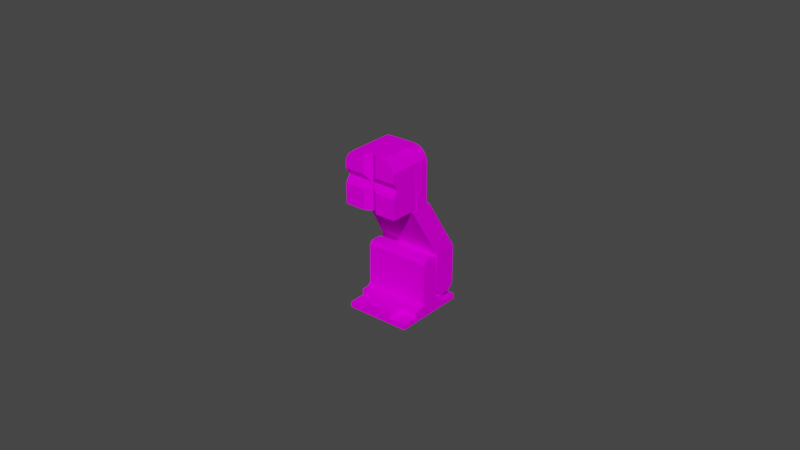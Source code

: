 # Source: finger.blend  (saved by Blender 3.3.6; exported with 4.5.12 LTS)
import bpy
from mathutils import Matrix  # noqa: F401  (used for matrix-valued properties, if any)

bpy.ops.wm.read_factory_settings(use_empty=True)
scene = bpy.context.scene
scene.name = 'Scene'

# ---- collections
col_collection = bpy.data.collections.new('Collection'); scene.collection.children.link(col_collection)

# ---- images (referenced by path relative to the original .blend; pixels are not part of the script)
import os
ASSET_DIR = os.environ.get("B2B_ASSET_DIR", "")  # directory of the original .blend (textures are referenced by path, not embedded)
HERE = os.path.dirname(os.path.abspath(__file__))  # packed textures are extracted next to this script under _unpacked/

def load_image(name, relpath, width, height, colorspace="sRGB"):
    """Load a texture the original file referenced (path relative to the .blend, or extracted next to this script)."""
    p = next((c for c in (os.path.join(HERE, relpath), os.path.join(ASSET_DIR, relpath)) if relpath and os.path.exists(c)), "")
    if p:
        img = bpy.data.images.load(p, check_existing=True)
        img.name = name
    else:  # same state as the original file: an image datablock whose file is absent (Cycles renders it pink)
        img = bpy.data.images.new(name, width, height)
        img.source = "FILE"
        img.filepath = "//" + (relpath or name)
    img.colorspace_settings.name = colorspace
    return img
img_finger = load_image('finger', 'finger.png', 1024, 1024, 'sRGB')

# ---- materials (node trees are filled in below, after node groups)
mat_part__feature_007 = bpy.data.materials.new('Part__Feature_007')
mat_part__feature_007.diffuse_color = (0.251, 0.251, 0.251, 1.0)
mat_part__feature001_006 = bpy.data.materials.new('Part__Feature001_006')
mat_part__feature001_006.diffuse_color = (0.902, 0.9216, 0.9294, 1.0)

# ---- material node trees
mat_part__feature_007.use_nodes = True; mat_part__feature_007.node_tree.nodes.clear()
_N = mat_part__feature_007.node_tree.nodes; _L = mat_part__feature_007.node_tree.links
n0 = _N.new('ShaderNodeBsdfPrincipled'); n0.name = 'Principled BSDF'; n0.location = (0, 300)
n0.distribution = 'GGX'
n0.subsurface_method = 'RANDOM_WALK_SKIN'
n0.inputs[3].default_value = 1.0
n0.inputs[27].default_value = (0.0, 0.0, 0.0, 1.0)
n0.inputs[28].default_value = 1.0
n1 = _N.new('ShaderNodeOutputMaterial'); n1.name = 'Material Output'; n1.location = (300, 300)
n2 = _N.new('ShaderNodeRGB'); n2.name = 'RGB'; n2.location = (-300, 300)
n2.label = 'Ambient'
n2.outputs[0].default_value = (0.0, 0.0, 0.0, 1.0)
n3 = _N.new('ShaderNodeRGB'); n3.name = 'RGB.001'; n3.location = (-300, 0)
n3.label = 'Specular'
n3.outputs[0].default_value = (0.5, 0.5, 0.5, 1.0)
n4 = _N.new('ShaderNodeTexImage'); n4.name = 'Image Texture'; n4.location = (-268, 226)
n4.image = img_finger
_L.new(n0.outputs[0], n1.inputs[0])
_L.new(n4.outputs[0], n0.inputs[0])
n1.is_active_output = True
mat_part__feature001_006.use_nodes = True; mat_part__feature001_006.node_tree.nodes.clear()
_N = mat_part__feature001_006.node_tree.nodes; _L = mat_part__feature001_006.node_tree.links
n0 = _N.new('ShaderNodeBsdfPrincipled'); n0.name = 'Principled BSDF'; n0.location = (0, 300)
n0.distribution = 'GGX'
n0.subsurface_method = 'RANDOM_WALK_SKIN'
n0.inputs[3].default_value = 1.0
n0.inputs[27].default_value = (0.0, 0.0, 0.0, 1.0)
n0.inputs[28].default_value = 1.0
n1 = _N.new('ShaderNodeOutputMaterial'); n1.name = 'Material Output'; n1.location = (300, 300)
n2 = _N.new('ShaderNodeRGB'); n2.name = 'RGB'; n2.location = (-300, 300)
n2.label = 'Ambient'
n2.outputs[0].default_value = (0.0, 0.0, 0.0, 1.0)
n3 = _N.new('ShaderNodeRGB'); n3.name = 'RGB.001'; n3.location = (-300, 0)
n3.label = 'Specular'
n3.outputs[0].default_value = (0.5, 0.5, 0.5, 1.0)
n4 = _N.new('ShaderNodeTexImage'); n4.name = 'Image Texture'; n4.location = (-268, 226)
n4.image = img_finger
_L.new(n0.outputs[0], n1.inputs[0])
_L.new(n4.outputs[0], n0.inputs[0])
n1.is_active_output = True

# ---- world
world_world = bpy.data.worlds.new('World'); scene.world = world_world
world_world.use_nodes = True; world_world.node_tree.nodes.clear()
_N = world_world.node_tree.nodes; _L = world_world.node_tree.links
n0 = _N.new('ShaderNodeOutputWorld'); n0.name = 'World Output'; n0.location = (300, 300)
n1 = _N.new('ShaderNodeBackground'); n1.name = 'Background'; n1.location = (10, 300)
n1.inputs[0].default_value = (0.05088, 0.05088, 0.05088, 1.0)
_L.new(n1.outputs[0], n0.inputs[0])
n0.is_active_output = True
world_world.color = (0.05088, 0.05088, 0.05088)
world_world.use_sun_shadow = False
world_world.sun_shadow_jitter_overblur = 0.0

# ---- meshes
me_part__feature_007 = bpy.data.meshes.new('Part__Feature.007')
me_part__feature_007.from_pydata([(0.002999, 0.0109, 0.04464), (0.0003597, 0.0109, 0.04797), (0.002339, 0.01089, 0.04696), (0.002346, 0.01089, 0.04318), (0.001026, 0.01089, 0.04215), (0.002, 0.0109, 0.04409), (0.0008269, 0.01089, 0.04702), (0.002051, 0.01087, 0.04582), (0.0009848, 0.01089, 0.04307), (-0.001819, 0.009438, 0.04388), (-1.121e-05, 0.00943, 0.04712), (-0.0006977, 0.009432, 0.04302), (-0.001465, 0.009429, 0.04655), (-0.002086, 0.009431, 0.04527), (-0.0001557, 0.009388, 0.04323), (0.001298, 0.009391, 0.04379), (0.0001565, 0.009388, 0.04677), (0.001741, 0.009389, 0.04559), (-0.002887, 0.009435, 0.04399), (-0.001785, 0.009434, 0.0425), (0.000521, 0.009434, 0.04803), (-0.001792, 0.009434, 0.04755), (1.484e-05, 0.009438, 0.04194), (-0.002975, 0.009437, 0.0457), (-0.008931, 0.009314, 0.03609), (0.008931, 0.009314, 0.03609), (-0.0008605, 0.001913, 0.04356), (-0.00174, 0.009389, 0.04441), (-0.001526, 0.001913, 0.04592), (-0.001297, 0.009391, 0.04621), (-0.0009702, 0.01089, 0.04217), (0.004843, -1.706e-05, 0.05372), (0.008757, -2.978e-05, 0.04727), (0.008759, -2.876e-05, 0.04273), (-0.002268, -3.648e-05, 0.05375), (-0.008709, -1.031e-05, 0.04994), (-0.008758, -2.898e-05, 0.04727), (-0.002274, -3.684e-05, 0.03625), (-0.002244, -7.469e-05, 0.04276), (-0.008759, -3.045e-05, 0.04272), (0.002263, -8.376e-05, 0.04726), (0.002269, -3.648e-05, 0.05375), (3.652e-07, 0.001559, 0.0538), (3.652e-07, 0.001489, 0.045), (3.656e-07, 0.001561, 0.0362), (0.00227, -3.438e-05, 0.03625), (0.002248, -7.642e-05, 0.04275), (-0.002262, -8.376e-05, 0.04726), (-0.005692, 1.103e-05, 0.0536), (0.006869, 0.009352, 0.0531), (-0.007861, 0.009355, 0.05219), (0.003445, 0.009387, 0.04706), (0.008786, 0.009348, 0.05057), (0.003924, 0.00939, 0.04573), (-0.0007305, 0.009392, 0.04108), (0.003038, 0.009434, 0.04465), (0.000734, 0.00939, 0.04108), (0.002057, 0.009387, 0.04155), (0.00473, 0.009351, 0.0539), (-0.000733, 0.00939, 0.04892), (-0.002056, 0.009387, 0.04844), (0.007075, -1.888e-05, 0.05277), (0.008675, -7e-06, 0.05032), (0.007493, 0.009395, 0.04425), (0.007331, 0.001442, 0.04408), (0.004115, 0.001434, 0.04404), (0.0009136, 0.00144, 0.04092), (0.002675, 0.001428, 0.04171), (-0.0009161, 0.001442, 0.03767), (-0.004073, 0.001442, 0.04409), (-0.003945, 0.0094, 0.04425), (-0.002707, 0.009384, 0.04194), (-0.003045, 0.00142, 0.04196), (-0.007492, 0.009394, 0.0375), (-0.0009095, 0.001442, 0.04093), (-0.004972, 0.009393, 0.05244), (-0.007141, 0.001431, 0.05044), (-0.007258, 0.009388, 0.05069), (-0.007492, 0.009395, 0.04575), (-0.004115, 0.001433, 0.04596), (-0.0009131, 0.00144, 0.04908), (-0.002675, 0.001427, 0.04829), (-0.0009163, 0.001443, 0.05233), (-0.00509, 0.001432, 0.05223), (0.007365, 0.009394, 0.05033), (0.004925, 0.001437, 0.05226), (0.005344, 0.009386, 0.05236), (0.0009156, 0.001444, 0.05233), (0.0007498, 0.009395, 0.05249), (0.0009594, 0.001433, 0.04912), (0.004076, 0.00144, 0.04591), (0.003287, 0.001427, 0.04768), (0.00731, 0.001436, 0.04958), (0.006608, 0.001413, 0.05117), (-0.001967, 0.01089, 0.04408), (-0.002455, 0.0109, 0.04327), (-0.0007235, 0.01089, 0.04288), (0.002155, 0.009418, 0.04456), (0.0007216, 0.009434, 0.04299), (0.001448, 0.009429, 0.04657), (0.0008612, 0.001913, 0.04643), (0.001526, 0.001912, 0.04408), (-0.007818, -3.973e-05, 0.05192), (-0.008772, 2.754e-05, 0.03626), (-0.008893, 0.009342, 0.0499), (0.008763, 1.084e-05, 0.03627), (-0.00534, 0.009355, 0.05382), (-0.007332, 0.001443, 0.04408), (-0.007497, 0.009395, 0.04425), (-0.007333, 0.001443, 0.03767), (-0.0007558, 0.009394, 0.0375), (0.002546, 0.009437, 0.0468), (0.002078, 0.009434, 0.04268), (0.007333, 0.001442, 0.03767), (0.007498, 0.009394, 0.03751), (0.0009164, 0.001442, 0.03767), (0.003923, 0.00939, 0.04427), (0.0007541, 0.009395, 0.0375), (0.003376, 0.009391, 0.04281), (-0.007332, 0.001444, 0.04592), (-0.003923, 0.00939, 0.04573), (-0.0007536, 0.009395, 0.0525), (-0.003375, 0.009391, 0.04719), (0.007332, 0.001443, 0.04592), (0.000734, 0.00939, 0.04892), (0.007497, 0.009395, 0.04575), (0.002186, 0.009391, 0.04838), (-0.002153, 0.01089, 0.04542), (-0.00107, 0.01088, 0.04698), (-0.003009, 0.01089, 0.04528), (-0.001871, 0.01091, 0.04741), (-0.008804, 0.001559, 0.045), (0.008809, 0.001565, 0.045), (-0.0009001, 0.009423, 0.04837), (-0.003461, 0.009426, 0.04546), (0.003367, 0.00942, 0.0458), (0.002354, 0.00942, 0.04754), (0.00121, 0.009422, 0.0482), (-0.002569, 0.009414, 0.0473), (-0.01041, 0.01839, 0.003964), (0.0103, 0.01968, 0.004), (-0.01031, 0.0197, 0.004), (-0.01033, 0.01741, 0.006312), (0.01034, 0.01741, 0.006348), (-0.01035, 0.002563, 0.0018), (-0.01046, 0.008072, 0.001741), (-0.01037, 0.002524, 0.0001333), (-0.01034, 0.008029, 0.003838), (-0.0105, 0.01067, 0.003808), (-0.01037, 0.01158, 0.01777), (-0.01038, 0.01279, 0.01885), (-0.0104, 0.01741, 0.00477), (-0.01033, 0.01621, 0.01883), (-0.0105, 0.01704, 0.01771), (-0.01046, 0.02075, 0.001741), (-0.01026, 0.0208, 0.00392), (-0.01039, 0.0263, 0.0001636), (-0.01035, 0.02626, 0.0018), (-0.005033, 0.005965, 0.003875), (0.006784, 0.00787, 0.003922), (0.01034, 0.008029, 0.003838), (-0.006688, 0.007826, 0.003913), (-0.004875, 0.002588, 0.003875), (0.004875, 0.002538, 0.003825), (0.004882, 0.006314, 0.003998), (0.01035, 0.002563, 0.0018), (0.004862, 0.002482, 0.001761), (0.01038, 0.002535, 0.0001525), (-0.004861, 0.002482, 0.001761), (0.01039, 0.02628, 0.0001333), (0.004901, 0.02635, 0.001761), (0.01035, 0.02626, 0.0018), (-0.004838, 0.0263, 0.003838), (0.004839, 0.02625, 0.003885), (-0.004913, 0.02632, 0.001779), (-0.00474, 0.02309, 0.003992), (0.004737, 0.02311, 0.00399), (0.0104, 0.01141, 0.004752), (-0.0104, 0.01144, 0.004799), (0.01038, 0.01261, 0.0188), (0.01027, 0.02076, 0.003932), (0.01046, 0.0208, 0.001745), (0.01047, 0.008072, 0.001741), (0.0105, 0.01065, 0.003799), (0.01041, 0.01162, 0.01772), (0.0105, 0.01723, 0.00473), (0.01033, 0.01606, 0.01887), (0.0104, 0.01821, 0.003998), (0.0105, 0.01704, 0.01771), (0.007073, 0.02101, 0.0019), (0.005207, 0.02254, 0.0019), (0.005031, 0.02335, 0.003701), (0.005556, 0.02213, 0.0037), (0.006974, 0.02102, 0.003699), (0.005151, 0.006139, 0.0019), (0.006993, 0.007813, 0.0019), (0.005121, 0.005962, 0.003694), (-0.005206, 0.02254, 0.0019), (-0.007105, 0.02099, 0.0019), (-0.006963, 0.02103, 0.003689), (-0.005556, 0.02213, 0.0037), (-0.005031, 0.02334, 0.003703), (-0.005051, 0.005645, 0.0019), (-0.005778, 0.006963, 0.0019), (-0.007155, 0.007844, 0.0019), (0.01021, 0.01028, 0.004018), (-0.01021, 0.01026, 0.004015), (0.01021, 0.01744, 0.00511), (0.0102, 0.01733, 0.01777), (-0.01019, 0.01735, 0.01768), (-0.006566, 0.02082, 0.003997), (0.006603, 0.0208, 0.003997), (-0.01029, 0.02317, 0.004009), (-0.01039, 0.02522, 0.01919), (0.0104, 0.02525, 0.01904), (-0.008802, 0.01565, 0.03593), (0.008804, 0.01567, 0.03591), (-0.008749, 0.01441, 0.036), (0.008747, 0.01441, 0.036), (-0.00533, 0.0143, 0.05381), (-0.007802, 0.01424, 0.05229), (0.006547, 0.01429, 0.05325), (0.0048, 0.01433, 0.05383), (0.008538, 0.01441, 0.05053), (-0.008657, 0.01441, 0.04983), (-0.007084, 0.009504, 0.05282), (-0.008779, 0.009461, 0.05012), (-0.005468, 0.009491, 0.05375), (-0.008745, 0.009414, 0.036), (-0.003062, 0.009426, 0.04349), (0.005491, 0.009412, 0.05356), (0.007738, 0.009533, 0.05225), (0.008802, 0.009508, 0.0502), (0.008749, 0.009414, 0.036), (-0.009015, 0.008044, 0.03574), (0.00901, 0.008125, 0.03584), (-0.01019, 0.0174, 0.01925), (0.008962, 0.008021, 0.03558), (0.01019, 0.01739, 0.01925), (-0.01036, 0.0253, 0.006144), (0.01038, 0.02526, 0.006119), (0.01029, 0.02317, 0.004009), (-0.01048, 0.01768, 0.01932), (-0.009055, 0.01547, 0.03571), (-0.009049, 0.009712, 0.03573), (-0.009055, 0.0141, 0.03573), (0.008973, 0.01411, 0.04968), (0.00905, 0.009716, 0.03574), (0.009056, 0.01547, 0.03571), (0.009056, 0.01411, 0.03573), (0.01048, 0.01768, 0.01932), (-0.008395, 0.009713, 0.05146), (-0.008945, 0.01411, 0.04996), (0.008197, 0.01411, 0.05185), (0.005532, 0.009717, 0.05386), (-0.001954, 0.009418, 0.04216), (0.003168, 0.009425, 0.04377), (-2.003e-06, 0.01281, 0.04499), (0.0001445, 0.009433, 0.04151), (0.001943, 0.009422, 0.04219), (-0.009823, 0.0175, 0.01111), (-0.00897, 0.01754, 0.009498), (-0.008382, 0.02041, 0.008978), (-0.006987, 0.02041, 0.01564), (-0.007581, 0.01771, 0.01546), (-0.007903, 0.01771, 0.008742), (-0.008937, 0.02041, 0.01449), (-0.006166, 0.01772, 0.008207), (-0.006, 0.02041, 0.008208), (-0.00901, 0.01771, 0.01427), (-0.009712, 0.01772, 0.01274), (-0.009829, 0.02041, 0.01161), (-0.008164, 0.01741, 0.01549), (-0.00216, 0.01771, 0.01179), (-0.001917, 0.01742, 0.01288), (-0.009805, 0.01741, 0.01358), (-0.002761, 0.01771, 0.01394), (-0.003453, 0.01741, 0.0152), (-0.003756, 0.01771, 0.01503), (-0.005419, 0.01772, 0.01575), (-0.005659, 0.01741, 0.01611), (-0.002534, 0.01741, 0.009761), (-0.007442, 0.01741, 0.008156), (-0.0048, 0.01741, 0.008044), (-0.004241, 0.01771, 0.008647), (-0.002989, 0.01771, 0.009726), (-0.003062, 0.02041, 0.01449), (-0.003617, 0.02041, 0.008978), (-0.005245, 0.02041, 0.01572), (-0.002171, 0.02041, 0.01161), (0.002472, 0.01754, 0.01027), (0.003618, 0.02041, 0.008978), (0.005013, 0.02041, 0.01564), (0.004419, 0.01771, 0.01546), (0.004097, 0.01771, 0.008742), (0.003063, 0.02041, 0.01449), (0.005834, 0.01772, 0.008207), (0.006, 0.02041, 0.008208), (0.00299, 0.01771, 0.01427), (0.002158, 0.0176, 0.01248), (0.002171, 0.02041, 0.01161), (0.002779, 0.01741, 0.01464), (0.00984, 0.01771, 0.01179), (0.009967, 0.01741, 0.01086), (0.009844, 0.01741, 0.01344), (0.009239, 0.01771, 0.01394), (0.008363, 0.01759, 0.01505), (0.006581, 0.01772, 0.01575), (0.005934, 0.01742, 0.01618), (0.006599, 0.01741, 0.007966), (0.008496, 0.01741, 0.00874), (0.004167, 0.01741, 0.008277), (0.007759, 0.01771, 0.008647), (0.009011, 0.01771, 0.009726), (0.008938, 0.02041, 0.01449), (0.008383, 0.02041, 0.008978), (0.006755, 0.02041, 0.01572), (0.009829, 0.02041, 0.01161)], [], [(26, 27, 28), (27, 29, 28), (29, 16, 28), (28, 16, 100), (14, 27, 26), (13, 127, 12), (127, 128, 12), (98, 96, 11), (12, 128, 10), (11, 96, 9), (96, 94, 9), (9, 94, 13), (94, 127, 13), (18, 23, 129), (18, 129, 95), (21, 1, 130), (21, 20, 1), (19, 18, 95), (19, 95, 30), (22, 19, 30), (22, 30, 4), (23, 21, 130), (23, 130, 129), (40, 31, 41), (40, 61, 31), (62, 61, 40), (32, 62, 40), (105, 33, 46), (105, 46, 45), (47, 34, 48), (47, 48, 102), (47, 102, 35), (47, 35, 36), (37, 38, 39), (37, 39, 103), (132, 62, 32), (132, 52, 62), (25, 52, 132), (33, 25, 132), (105, 25, 33), (131, 36, 35), (104, 131, 35), (24, 39, 131), (24, 103, 39), (24, 131, 104), (40, 41, 42), (43, 40, 42), (44, 45, 46), (44, 46, 43), (47, 43, 42), (47, 42, 34), (44, 43, 38), (37, 44, 38), (24, 37, 103), (44, 37, 24), (25, 45, 44), (25, 105, 45), (25, 44, 24), (42, 58, 106), (42, 106, 48), (42, 48, 34), (31, 42, 41), (31, 58, 42), (18, 71, 70), (18, 19, 71), (52, 63, 125), (126, 111, 20), (106, 77, 50), (114, 25, 117), (106, 75, 77), (63, 25, 114), (52, 25, 63), (25, 24, 117), (117, 24, 110), (73, 24, 108), (108, 24, 104), (50, 77, 104), (126, 51, 111), (49, 84, 86), (77, 78, 104), (106, 121, 75), (49, 52, 84), (22, 71, 19), (51, 53, 111), (22, 54, 71), (111, 53, 55), (106, 88, 121), (78, 108, 104), (53, 116, 55), (22, 56, 54), (112, 57, 22), (22, 57, 56), (116, 118, 55), (106, 58, 88), (88, 59, 121), (78, 120, 108), (55, 118, 112), (60, 21, 122), (112, 118, 57), (73, 110, 24), (53, 125, 116), (21, 23, 122), (52, 125, 84), (59, 21, 60), (122, 23, 120), (58, 86, 88), (59, 20, 21), (56, 117, 54), (88, 124, 59), (54, 117, 110), (120, 70, 108), (120, 23, 70), (124, 20, 59), (125, 63, 116), (23, 18, 70), (49, 86, 58), (126, 20, 124), (52, 49, 61), (52, 61, 62), (49, 31, 61), (49, 58, 31), (50, 102, 48), (106, 50, 48), (104, 35, 102), (50, 104, 102), (63, 113, 64), (114, 113, 63), (116, 64, 65), (63, 64, 116), (66, 56, 57), (67, 66, 57), (67, 57, 118), (65, 67, 118), (65, 118, 116), (115, 56, 66), (115, 117, 56), (113, 114, 115), (115, 114, 117), (67, 115, 66), (113, 115, 67), (64, 67, 65), (64, 113, 67), (109, 110, 73), (68, 110, 109), (54, 68, 74), (110, 68, 54), (72, 70, 71), (72, 69, 70), (74, 71, 54), (74, 72, 71), (70, 107, 108), (70, 69, 107), (109, 108, 107), (109, 73, 108), (72, 68, 109), (72, 109, 107), (74, 68, 72), (69, 72, 107), (76, 77, 83), (77, 75, 83), (119, 77, 76), (119, 78, 77), (119, 120, 78), (79, 120, 119), (80, 59, 60), (81, 80, 60), (81, 60, 122), (79, 81, 122), (79, 122, 120), (59, 82, 121), (59, 80, 82), (75, 82, 83), (121, 82, 75), (79, 119, 76), (81, 79, 76), (83, 81, 76), (83, 80, 81), (82, 80, 83), (93, 84, 92), (85, 86, 93), (86, 84, 93), (86, 87, 88), (86, 85, 87), (87, 124, 88), (89, 124, 87), (90, 53, 51), (91, 90, 51), (91, 51, 126), (89, 91, 126), (89, 126, 124), (123, 53, 90), (123, 125, 53), (84, 123, 92), (125, 123, 84), (85, 91, 89), (85, 89, 87), (92, 90, 91), (92, 123, 90), (93, 92, 91), (93, 91, 85), (96, 95, 94), (94, 95, 129), (96, 30, 95), (127, 94, 129), (96, 4, 30), (8, 4, 96), (127, 129, 130), (5, 4, 8), (3, 4, 5), (128, 127, 130), (0, 3, 5), (1, 6, 128), (1, 128, 130), (0, 5, 7), (2, 0, 7), (1, 7, 6), (2, 7, 1), (111, 55, 0), (111, 0, 2), (112, 22, 4), (20, 111, 2), (112, 4, 3), (20, 2, 1), (112, 3, 0), (55, 112, 0), (97, 5, 98), (128, 6, 10), (5, 8, 98), (10, 6, 99), (8, 96, 98), (6, 7, 99), (99, 7, 97), (7, 5, 97), (100, 17, 101), (17, 15, 101), (15, 14, 101), (101, 14, 26), (16, 17, 100), (27, 9, 13), (15, 97, 98), (14, 98, 11), (10, 29, 12), (99, 17, 16), (29, 27, 12), (12, 27, 13), (10, 16, 29), (27, 11, 9), (27, 14, 11), (99, 97, 17), (10, 99, 16), (17, 97, 15), (15, 98, 14), (100, 101, 26), (100, 26, 28), (38, 43, 131), (38, 131, 39), (47, 36, 131), (43, 47, 131), (132, 32, 40), (132, 40, 43), (132, 43, 46), (33, 132, 46), (136, 257, 135), (137, 257, 136), (137, 133, 257), (133, 138, 257), (134, 257, 138), (139, 140, 141), (139, 187, 140), (142, 207, 151), (142, 143, 207), (144, 145, 146), (147, 148, 145), (150, 153, 149), (149, 153, 178), (178, 153, 151), (150, 152, 153), (151, 139, 148), (178, 151, 148), (148, 154, 145), (139, 154, 148), (139, 155, 154), (154, 156, 145), (145, 156, 146), (154, 157, 156), (205, 159, 160), (205, 206, 159), (159, 206, 161), (206, 147, 161), (158, 162, 164), (164, 162, 163), (159, 161, 164), (161, 158, 164), (165, 166, 167), (163, 168, 166), (162, 168, 163), (144, 146, 168), (146, 167, 166), (146, 166, 168), (169, 170, 171), (170, 172, 173), (174, 172, 170), (156, 157, 174), (169, 156, 170), (170, 156, 174), (175, 173, 172), (175, 176, 173), (146, 169, 167), (146, 156, 169), (184, 149, 177), (149, 178, 177), (152, 150, 186), (186, 150, 179), (180, 187, 181), (169, 181, 182), (169, 182, 167), (182, 165, 167), (171, 181, 169), (183, 160, 182), (188, 177, 185), (188, 184, 177), (188, 179, 184), (186, 179, 188), (185, 177, 183), (187, 185, 183), (181, 183, 182), (181, 187, 183), (171, 189, 181), (190, 189, 171), (170, 190, 171), (191, 192, 190), (190, 193, 189), (192, 193, 190), (173, 191, 170), (170, 191, 190), (193, 181, 189), (193, 180, 181), (194, 166, 165), (195, 165, 182), (195, 194, 165), (195, 159, 194), (159, 196, 194), (160, 195, 182), (160, 159, 195), (196, 163, 194), (194, 163, 166), (157, 154, 198), (157, 197, 174), (157, 198, 197), (198, 199, 197), (199, 200, 197), (200, 201, 197), (155, 199, 198), (155, 198, 154), (201, 172, 174), (201, 174, 197), (144, 168, 202), (204, 202, 203), (204, 144, 202), (145, 144, 204), (202, 158, 203), (158, 161, 203), (203, 161, 204), (162, 158, 202), (162, 202, 168), (204, 147, 145), (161, 147, 204), (177, 178, 205), (178, 206, 205), (139, 151, 187), (187, 151, 207), (208, 209, 152), (186, 208, 152), (179, 150, 149), (184, 179, 149), (199, 155, 210), (199, 210, 200), (210, 175, 200), (200, 175, 201), (172, 201, 175), (141, 155, 139), (209, 142, 153), (142, 151, 153), (152, 209, 153), (173, 176, 191), (191, 176, 192), (176, 211, 192), (192, 211, 193), (211, 180, 193), (178, 148, 206), (187, 180, 140), (147, 206, 148), (207, 185, 187), (143, 185, 207), (188, 143, 208), (188, 185, 143), (208, 186, 188), (205, 183, 177), (160, 183, 205), (164, 163, 196), (159, 164, 196), (210, 212, 175), (210, 155, 212), (215, 216, 213), (216, 214, 213), (215, 218, 216), (217, 218, 215), (219, 224, 220), (222, 224, 219), (223, 224, 222), (218, 217, 223), (223, 217, 224), (223, 222, 221), (219, 254, 222), (227, 254, 219), (226, 138, 225), (225, 138, 227), (138, 133, 227), (226, 134, 138), (227, 133, 230), (226, 228, 134), (228, 229, 134), (133, 137, 230), (137, 136, 230), (228, 255, 229), (230, 136, 231), (136, 232, 231), (228, 258, 255), (135, 232, 136), (256, 233, 135), (259, 233, 256), (135, 233, 232), (258, 233, 259), (228, 233, 258), (228, 235, 233), (234, 235, 228), (236, 237, 234), (238, 237, 236), (209, 208, 236), (208, 238, 236), (143, 238, 208), (236, 142, 209), (213, 214, 239), (214, 240, 239), (180, 211, 241), (241, 211, 176), (143, 240, 214), (143, 214, 250), (140, 241, 240), (140, 240, 143), (239, 142, 213), (213, 142, 242), (212, 141, 239), (239, 141, 142), (242, 243, 213), (242, 234, 243), (245, 234, 244), (245, 243, 234), (244, 226, 252), (244, 252, 245), (246, 247, 249), (232, 247, 246), (237, 247, 235), (248, 249, 237), (237, 249, 247), (248, 250, 214), (237, 250, 248), (140, 142, 141), (143, 142, 140), (241, 176, 240), (175, 239, 176), (176, 239, 240), (175, 212, 239), (227, 219, 220), (225, 227, 220), (251, 225, 220), (251, 220, 252), (226, 251, 252), (232, 246, 253), (231, 232, 253), (231, 253, 221), (254, 231, 221), (254, 221, 222), (233, 235, 247), (237, 238, 250), (232, 233, 247), (231, 254, 230), (254, 227, 230), (251, 226, 225), (238, 143, 250), (228, 226, 244), (140, 180, 241), (234, 228, 244), (236, 234, 242), (214, 216, 248), (242, 142, 236), (248, 218, 249), (216, 218, 248), (141, 212, 155), (218, 223, 246), (218, 246, 249), (253, 246, 223), (253, 223, 221), (252, 220, 224), (224, 217, 245), (224, 245, 252), (215, 213, 243), (217, 243, 245), (217, 215, 243), (135, 257, 256), (259, 256, 257), (229, 257, 134), (229, 255, 257), (255, 258, 257), (258, 259, 257), (235, 234, 237), (260, 261, 271), (271, 261, 262), (288, 279, 263), (279, 264, 263), (261, 265, 262), (263, 264, 266), (262, 267, 268), (265, 267, 262), (264, 269, 266), (269, 270, 266), (266, 270, 271), (270, 260, 271), (264, 272, 269), (272, 275, 269), (273, 274, 276), (269, 275, 270), (276, 277, 278), (274, 277, 276), (275, 260, 270), (278, 277, 279), (277, 280, 279), (279, 280, 264), (280, 272, 264), (282, 277, 283), (283, 277, 281), (280, 277, 282), (281, 277, 274), (275, 272, 260), (272, 280, 260), (260, 280, 261), (261, 280, 282), (284, 281, 285), (283, 281, 284), (285, 281, 273), (281, 274, 273), (261, 282, 265), (265, 282, 267), (282, 283, 267), (267, 283, 284), (273, 276, 286), (276, 278, 286), (268, 284, 287), (267, 284, 268), (286, 278, 288), (278, 279, 288), (284, 285, 287), (287, 285, 289), (285, 273, 289), (289, 273, 286), (286, 288, 263), (286, 263, 266), (286, 266, 271), (287, 286, 271), (287, 271, 262), (287, 289, 286), (287, 262, 268), (300, 290, 291), (316, 307, 292), (307, 293, 292), (290, 294, 291), (292, 293, 295), (291, 296, 297), (294, 296, 291), (293, 298, 295), (298, 299, 295), (295, 299, 300), (299, 290, 300), (293, 301, 298), (303, 304, 302), (302, 304, 305), (298, 301, 299), (304, 306, 305), (306, 308, 307), (307, 308, 293), (308, 301, 293), (310, 304, 303), (308, 304, 310), (308, 306, 304), (290, 301, 311), (311, 301, 309), (309, 308, 310), (301, 308, 309), (299, 301, 290), (309, 310, 312), (312, 310, 313), (310, 303, 313), (313, 303, 302), (290, 311, 294), (294, 311, 296), (311, 309, 296), (296, 309, 312), (302, 305, 314), (305, 306, 314), (297, 312, 315), (296, 312, 297), (314, 306, 316), (306, 307, 316), (312, 313, 315), (315, 313, 317), (313, 302, 317), (317, 302, 314), (291, 295, 300), (315, 316, 292), (315, 314, 316), (315, 317, 314), (315, 292, 297), (297, 292, 295), (297, 295, 291)])
me_part__feature_007.polygons.foreach_set('material_index', [0, 0, 0, 0, 0, 0, 0, 0, 0, 0, 0, 0, 0, 0, 0, 0, 0, 0, 0, 0, 0, 0, 0, 0, 0, 0, 0, 0, 0, 0, 0, 0, 0, 0, 0, 0, 0, 0, 0, 0, 0, 0, 0, 0, 0, 0, 0, 0, 0, 0, 0, 0, 0, 0, 0, 0, 0, 0, 0, 0, 0, 0, 0, 0, 0, 0, 0, 0, 0, 0, 0, 0, 0, 0, 0, 0, 0, 0, 0, 0, 0, 0, 0, 0, 0, 0, 0, 0, 0, 0, 0, 0, 0, 0, 0, 0, 0, 0, 0, 0, 0, 0, 0, 0, 0, 0, 0, 0, 0, 0, 0, 0, 0, 0, 0, 0, 0, 0, 0, 0, 0, 0, 0, 0, 0, 0, 0, 0, 0, 0, 0, 0, 0, 0, 0, 0, 0, 0, 0, 0, 0, 0, 0, 0, 0, 0, 0, 0, 0, 0, 0, 0, 0, 0, 0, 0, 0, 0, 0, 0, 0, 0, 0, 0, 0, 0, 0, 0, 0, 0, 0, 0, 0, 0, 0, 0, 0, 0, 0, 0, 0, 0, 0, 0, 0, 0, 0, 0, 0, 0, 0, 0, 0, 0, 0, 0, 0, 0, 0, 0, 0, 0, 0, 0, 0, 0, 0, 0, 0, 0, 0, 0, 0, 0, 0, 0, 0, 0, 0, 0, 0, 0, 0, 0, 0, 0, 0, 0, 0, 0, 0, 0, 0, 0, 0, 0, 0, 0, 0, 0, 0, 0, 0, 0, 0, 0, 0, 0, 0, 0, 0, 0, 0, 0, 0, 0, 0, 0, 0, 0, 0, 0, 1, 1, 1, 1, 1, 1, 1, 1, 1, 1, 1, 1, 1, 1, 1, 1, 1, 1, 1, 1, 1, 1, 1, 1, 1, 1, 1, 1, 1, 1, 1, 1, 1, 1, 1, 1, 1, 1, 1, 1, 1, 1, 1, 1, 1, 1, 1, 1, 1, 1, 1, 1, 1, 1, 1, 1, 1, 1, 1, 1, 1, 1, 1, 1, 1, 1, 1, 1, 1, 1, 1, 1, 1, 1, 1, 1, 1, 1, 1, 1, 1, 1, 1, 1, 1, 1, 1, 1, 1, 1, 1, 1, 1, 1, 1, 1, 1, 1, 1, 1, 1, 1, 1, 1, 1, 1, 1, 1, 1, 1, 1, 1, 1, 1, 1, 1, 1, 1, 1, 1, 1, 1, 1, 1, 1, 1, 1, 1, 1, 1, 1, 1, 1, 1, 1, 1, 1, 1, 1, 1, 1, 1, 1, 1, 1, 1, 1, 1, 1, 1, 1, 1, 1, 1, 1, 1, 1, 1, 1, 1, 1, 1, 1, 1, 1, 1, 1, 1, 1, 1, 1, 1, 1, 1, 1, 1, 1, 1, 1, 1, 1, 1, 1, 1, 1, 1, 1, 1, 1, 1, 1, 1, 1, 1, 1, 1, 1, 1, 1, 1, 1, 1, 1, 1, 1, 1, 1, 1, 1, 1, 1, 1, 1, 1, 1, 1, 1, 1, 1, 1, 1, 1, 1, 1, 1, 1, 1, 1, 1, 1, 1, 1, 1, 1, 1, 1, 1, 1, 1, 1, 1, 1, 1, 1, 1, 1, 1, 1, 1, 1, 1, 1, 1, 1, 1, 1, 1, 1, 1, 1, 1, 1, 1, 1, 1, 1, 1, 1, 1, 1, 1, 1, 1, 1, 1, 1, 1, 1, 1, 1, 1, 1, 1, 1, 1, 1, 1, 1, 1, 1, 1, 1, 1, 1, 1, 1, 1, 1, 1, 1, 1, 1, 1, 1, 1, 1, 1, 1, 1, 1, 1, 1, 1, 1, 1, 1, 1, 1, 1, 1, 1, 1, 1, 1, 1, 1, 1, 1, 1, 1, 1, 1, 1, 1, 1, 1, 1, 1, 1, 1, 1, 1, 1, 1, 1, 1, 1, 1, 1, 1, 1, 1, 1, 1, 1, 1, 1, 1, 1, 1, 1, 1])
_uv = me_part__feature_007.uv_layers.new(name='UVMap')
_uv.uv.foreach_set('vector', [0.4012, 0.9879, 0.4077, 0.9097, 0.4261, 0.987, 0.4077, 0.9097, 0.4261, 0.909, 0.4261, 0.987, 0.7588, 0.9672, 0.7435, 0.9676, 0.7588, 0.8893, 0.7588, 0.8893, 0.7435, 0.9676, 0.7338, 0.8901, 0.5971, 0.9691, 0.581, 0.9696, 0.5874, 0.8915, 0.978, 0.7337, 0.9932, 0.7353, 0.978, 0.7467, 0.9932, 0.7353, 0.9932, 0.7508, 0.978, 0.7467, 0.9784, 0.5611, 0.9936, 0.5762, 0.9784, 0.5759, 0.9613, 0.1538, 0.9764, 0.1582, 0.9612, 0.1692, 0.9784, 0.5759, 0.9936, 0.5762, 0.9785, 0.5873, 0.9932, 0.708, 0.9932, 0.7212, 0.978, 0.7191, 0.978, 0.7191, 0.9932, 0.7212, 0.978, 0.7337, 0.9932, 0.7212, 0.9932, 0.7353, 0.978, 0.7337, 0.9102, 0.5823, 0.9102, 0.6001, 0.895, 0.5957, 0.9102, 0.5823, 0.895, 0.5957, 0.8949, 0.5748, 0.8167, 0.9401, 0.8014, 0.9627, 0.8013, 0.9393, 0.8167, 0.9401, 0.8167, 0.9644, 0.8014, 0.9627, 0.9101, 0.5668, 0.9102, 0.5823, 0.8949, 0.5748, 0.8166, 0.9325, 0.8015, 0.9393, 0.8015, 0.9242, 0.8165, 0.914, 0.8166, 0.9325, 0.8015, 0.9242, 0.8165, 0.914, 0.8015, 0.9242, 0.8013, 0.9034, 0.9102, 0.6001, 0.9102, 0.6194, 0.8948, 0.618, 0.9102, 0.6001, 0.8948, 0.618, 0.895, 0.5957, 0.796, 0.4879, 0.8232, 0.555, 0.7964, 0.5555, 0.796, 0.4879, 0.8464, 0.5451, 0.8232, 0.555, 0.8629, 0.5195, 0.8464, 0.5451, 0.796, 0.4879, 0.8636, 0.4877, 0.8629, 0.5195, 0.796, 0.4879, 0.8632, 0.3731, 0.8634, 0.4404, 0.7957, 0.4409, 0.8632, 0.3731, 0.7957, 0.4409, 0.7956, 0.3732, 0.7489, 0.4881, 0.7491, 0.5557, 0.7135, 0.5543, 0.7489, 0.4881, 0.7135, 0.5543, 0.6912, 0.5369, 0.7489, 0.4881, 0.6912, 0.5369, 0.6819, 0.5163, 0.7489, 0.4881, 0.6819, 0.5163, 0.6812, 0.4885, 0.7483, 0.3734, 0.7489, 0.4412, 0.681, 0.4412, 0.7483, 0.3734, 0.681, 0.4412, 0.6806, 0.3739, 0.1333, 0.8181, 0.1497, 0.7628, 0.1499, 0.7945, 0.1333, 0.8181, 0.0523, 0.76, 0.1497, 0.7628, 0.05236, 0.9107, 0.0523, 0.76, 0.1333, 0.8181, 0.1498, 0.8418, 0.05236, 0.9107, 0.1333, 0.8181, 0.1493, 0.909, 0.05236, 0.9107, 0.1498, 0.8418, 0.8534, 0.6956, 0.8368, 0.672, 0.8369, 0.6442, 0.9343, 0.6444, 0.8534, 0.6956, 0.8369, 0.6442, 0.9344, 0.7882, 0.8369, 0.7194, 0.8534, 0.6956, 0.9344, 0.7882, 0.8377, 0.7867, 0.8369, 0.7194, 0.9344, 0.7882, 0.8534, 0.6956, 0.9343, 0.6444, 0.796, 0.4879, 0.7964, 0.5555, 0.7723, 0.5561, 0.7719, 0.4644, 0.796, 0.4879, 0.7723, 0.5561, 0.7715, 0.3727, 0.7956, 0.3732, 0.7957, 0.4409, 0.7715, 0.3727, 0.7957, 0.4409, 0.7719, 0.4644, 0.7489, 0.4881, 0.7719, 0.4644, 0.7723, 0.5561, 0.7489, 0.4881, 0.7723, 0.5561, 0.7491, 0.5557, 0.7715, 0.3727, 0.7719, 0.4644, 0.7489, 0.4412, 0.7483, 0.3734, 0.7715, 0.3727, 0.7489, 0.4412, 0.2473, 0.7325, 0.1499, 0.8018, 0.1506, 0.7342, 0.1666, 0.8255, 0.1499, 0.8018, 0.2473, 0.7325, 0.2473, 0.9185, 0.1499, 0.8491, 0.1666, 0.8255, 0.2473, 0.9185, 0.1504, 0.9167, 0.1499, 0.8491, 0.2473, 0.9185, 0.1666, 0.8255, 0.2473, 0.7325, 0.5763, 0.08235, 0.4951, 0.1317, 0.495, 0.02681, 0.5763, 0.08235, 0.495, 0.02681, 0.5924, 0.02301, 0.5763, 0.08235, 0.5924, 0.02301, 0.5929, 0.0587, 0.5927, 0.1327, 0.5763, 0.08235, 0.5929, 0.1059, 0.5927, 0.1327, 0.4951, 0.1317, 0.5763, 0.08235, 0.7543, 0.7435, 0.7757, 0.7417, 0.7516, 0.7545, 0.7543, 0.7435, 0.7699, 0.732, 0.7757, 0.7417, 0.6858, 0.6219, 0.7516, 0.6354, 0.736, 0.6354, 0.7087, 0.6907, 0.7251, 0.6869, 0.7123, 0.708, 0.652, 0.7691, 0.6846, 0.7891, 0.6689, 0.7953, 0.8219, 0.6353, 0.8366, 0.6204, 0.8219, 0.7056, 0.652, 0.7691, 0.6664, 0.7653, 0.6846, 0.7891, 0.7516, 0.6354, 0.8366, 0.6204, 0.8219, 0.6353, 0.6858, 0.6219, 0.8366, 0.6204, 0.7516, 0.6354, 0.8366, 0.6204, 0.8366, 0.8065, 0.8219, 0.7056, 0.8219, 0.7056, 0.8366, 0.8065, 0.8219, 0.7213, 0.8219, 0.7915, 0.8366, 0.8065, 0.7517, 0.7915, 0.7517, 0.7915, 0.8366, 0.8065, 0.6928, 0.8061, 0.6689, 0.7953, 0.6846, 0.7891, 0.6928, 0.8061, 0.7087, 0.6907, 0.7224, 0.6776, 0.7251, 0.6869, 0.6594, 0.6419, 0.6884, 0.6367, 0.6672, 0.6578, 0.6846, 0.7891, 0.736, 0.7915, 0.6928, 0.8061, 0.652, 0.7691, 0.6658, 0.7213, 0.6664, 0.7653, 0.6594, 0.6419, 0.6858, 0.6219, 0.6884, 0.6367, 0.7757, 0.7133, 0.7757, 0.7417, 0.7699, 0.732, 0.7224, 0.6776, 0.7362, 0.6726, 0.7251, 0.6869, 0.7757, 0.7133, 0.7846, 0.7211, 0.7757, 0.7417, 0.7251, 0.6869, 0.7362, 0.6726, 0.7475, 0.6818, 0.652, 0.7691, 0.6658, 0.7057, 0.6658, 0.7213, 0.736, 0.7915, 0.7517, 0.7915, 0.6928, 0.8061, 0.7362, 0.6726, 0.7515, 0.6726, 0.7475, 0.6818, 0.7757, 0.7133, 0.7847, 0.7058, 0.7846, 0.7211, 0.768, 0.6918, 0.7797, 0.692, 0.7757, 0.7133, 0.7757, 0.7133, 0.7797, 0.692, 0.7847, 0.7058, 0.7515, 0.6726, 0.7666, 0.6783, 0.7475, 0.6818, 0.652, 0.7691, 0.6511, 0.6642, 0.6658, 0.7057, 0.6658, 0.7057, 0.703, 0.7211, 0.6658, 0.7213, 0.736, 0.7915, 0.7362, 0.7543, 0.7517, 0.7915, 0.7475, 0.6818, 0.7666, 0.6783, 0.768, 0.6918, 0.7079, 0.7349, 0.7173, 0.7321, 0.7211, 0.7486, 0.768, 0.6918, 0.7666, 0.6783, 0.7797, 0.692, 0.8219, 0.7915, 0.8219, 0.7213, 0.8366, 0.8065, 0.7362, 0.6726, 0.736, 0.6354, 0.7515, 0.6726, 0.7173, 0.7321, 0.7365, 0.7445, 0.7211, 0.7486, 0.6858, 0.6219, 0.736, 0.6354, 0.6884, 0.6367, 0.703, 0.7211, 0.7173, 0.7321, 0.7079, 0.7349, 0.7211, 0.7486, 0.7365, 0.7445, 0.7362, 0.7543, 0.6511, 0.6642, 0.6672, 0.6578, 0.6658, 0.7057, 0.703, 0.7211, 0.7123, 0.708, 0.7173, 0.7321, 0.7847, 0.7058, 0.8219, 0.7056, 0.7846, 0.7211, 0.6658, 0.7057, 0.703, 0.7058, 0.703, 0.7211, 0.7846, 0.7211, 0.8219, 0.7056, 0.8219, 0.7213, 0.7362, 0.7543, 0.7516, 0.7545, 0.7517, 0.7915, 0.7362, 0.7543, 0.7365, 0.7445, 0.7516, 0.7545, 0.703, 0.7058, 0.7123, 0.708, 0.703, 0.7211, 0.736, 0.6354, 0.7516, 0.6354, 0.7515, 0.6726, 0.7365, 0.7445, 0.7543, 0.7435, 0.7516, 0.7545, 0.6594, 0.6419, 0.6672, 0.6578, 0.6511, 0.6642, 0.7087, 0.6907, 0.7123, 0.708, 0.703, 0.7058, 0.0523, 0.76, 0.05231, 0.7325, 0.1499, 0.7363, 0.0523, 0.76, 0.1499, 0.7363, 0.1497, 0.7628, 0.4952, 0.1537, 0.5927, 0.1327, 0.5928, 0.1556, 0.4952, 0.1537, 0.4951, 0.1317, 0.5927, 0.1327, 0.495, 0.0, 0.5929, 0.000286, 0.5924, 0.02301, 0.495, 0.02681, 0.495, 0.0, 0.5924, 0.02301, 0.9343, 0.6444, 0.8369, 0.6442, 0.8366, 0.6235, 0.9344, 0.6204, 0.9343, 0.6444, 0.8366, 0.6235, 0.7976, 0.8893, 0.7291, 0.8065, 0.7958, 0.8065, 0.7274, 0.8893, 0.7291, 0.8065, 0.7976, 0.8893, 0.534, 0.9735, 0.4988, 0.8907, 0.5322, 0.8907, 0.4969, 0.9735, 0.4988, 0.8907, 0.534, 0.9735, 0.9852, 0.06672, 0.9877, 0.1495, 0.9738, 0.1495, 0.9666, 0.06665, 0.9852, 0.06672, 0.9738, 0.1495, 0.9666, 0.06665, 0.9738, 0.1495, 0.9597, 0.1495, 0.4494, 0.9919, 0.4261, 0.9927, 0.4346, 0.9094, 0.4494, 0.9919, 0.4346, 0.9094, 0.4494, 0.909, 0.9715, 0.8065, 0.9362, 0.8893, 0.9377, 0.8065, 0.9715, 0.8065, 0.9733, 0.8893, 0.9362, 0.8893, 0.8662, 0.8065, 0.8678, 0.8893, 0.7994, 0.8065, 0.7994, 0.8065, 0.8678, 0.8893, 0.7976, 0.8893, 0.7019, 0.01835, 0.6598, 1.753e-05, 0.6936, 0.0, 0.6598, 0.06686, 0.6598, 1.753e-05, 0.7019, 0.01835, 0.7265, 0.06686, 0.7019, 0.01835, 0.7261, 0.03336, 0.7265, 0.06686, 0.6598, 0.06686, 0.7019, 0.01835, 0.5827, 0.8079, 0.6511, 0.8907, 0.581, 0.8907, 0.6495, 0.8079, 0.6511, 0.8907, 0.5827, 0.8079, 0.7976, 0.9722, 0.7622, 0.8893, 0.7961, 0.8894, 0.7603, 0.9722, 0.7622, 0.8893, 0.7976, 0.9722, 0.3775, 0.992, 0.3535, 0.909, 0.3775, 0.9091, 0.3775, 0.992, 0.3553, 0.9919, 0.3535, 0.909, 0.07418, 0.9935, 0.0539, 0.9114, 0.07418, 0.9107, 0.07418, 0.9935, 0.0523, 0.9944, 0.0539, 0.9114, 0.257, 0.9841, 0.2925, 0.9013, 0.294, 0.9841, 0.257, 0.9841, 0.2586, 0.9012, 0.2925, 0.9013, 0.5324, 0.8079, 0.4639, 0.8907, 0.4657, 0.8079, 0.5324, 0.8079, 0.534, 0.8907, 0.4639, 0.8907, 0.6151, 0.02225, 0.6597, 6.406e-05, 0.6598, 0.0669, 0.6151, 0.02225, 0.6598, 0.0669, 0.593, 0.0669, 0.6259, 0.0, 0.6597, 6.406e-05, 0.6151, 0.02225, 0.5929, 0.03296, 0.6151, 0.02225, 0.593, 0.0669, 0.9348, 0.8066, 0.9362, 0.8895, 0.9129, 0.8065, 0.9362, 0.8895, 0.9118, 0.8894, 0.9129, 0.8065, 0.866, 0.8894, 0.8166, 0.9722, 0.8191, 0.8893, 0.866, 0.8894, 0.8678, 0.9722, 0.8166, 0.9722, 0.6158, 0.8908, 0.6511, 0.9736, 0.614, 0.9736, 0.6493, 0.8907, 0.6511, 0.9736, 0.6158, 0.8908, 0.3272, 0.901, 0.3291, 0.9838, 0.3152, 0.9838, 0.3086, 0.9008, 0.3272, 0.901, 0.3152, 0.9838, 0.3086, 0.9008, 0.3152, 0.9838, 0.301, 0.9838, 0.3535, 0.9919, 0.3291, 0.9926, 0.3383, 0.9094, 0.3535, 0.9919, 0.3383, 0.9094, 0.3535, 0.909, 0.8678, 0.9723, 0.9032, 0.8895, 0.9051, 0.9723, 0.8678, 0.9723, 0.8693, 0.8895, 0.9032, 0.8895, 0.9118, 0.8894, 0.8694, 0.8067, 0.9129, 0.8065, 0.8678, 0.8895, 0.8694, 0.8067, 0.9118, 0.8894, 0.7274, 0.9174, 0.7274, 0.951, 0.6803, 0.9484, 0.7033, 0.9021, 0.7274, 0.9174, 0.6803, 0.9484, 0.662, 0.9268, 0.7033, 0.9021, 0.6803, 0.9484, 0.662, 0.9268, 0.6953, 0.8837, 0.7033, 0.9021, 0.6615, 0.8833, 0.6953, 0.8837, 0.662, 0.9268, 0.8439, 0.1495, 0.8532, 0.06639, 0.8604, 0.1493, 0.918, 0.06581, 0.9119, 0.1485, 0.9008, 0.06536, 0.8321, 0.06645, 0.8532, 0.06639, 0.8439, 0.1495, 0.9119, 0.1485, 0.9597, 0.06669, 0.9597, 0.1495, 0.9119, 0.1485, 0.918, 0.06581, 0.9597, 0.06669, 0.9442, 0.8895, 0.9794, 0.9724, 0.9423, 0.9724, 0.9776, 0.8895, 0.9794, 0.9724, 0.9442, 0.8895, 0.4907, 0.8908, 0.4924, 0.9737, 0.4784, 0.9736, 0.4719, 0.8907, 0.4907, 0.8908, 0.4784, 0.9736, 0.4719, 0.8907, 0.4784, 0.9736, 0.4639, 0.9737, 0.4012, 0.9919, 0.3775, 0.9927, 0.3863, 0.9094, 0.4012, 0.9919, 0.3863, 0.9094, 0.4012, 0.909, 0.9405, 0.8895, 0.9051, 0.9723, 0.9066, 0.8895, 0.9405, 0.8895, 0.9423, 0.9723, 0.9051, 0.9723, 0.8532, 0.06639, 0.8985, 0.1495, 0.8604, 0.1493, 0.9008, 0.06668, 0.8985, 0.1495, 0.8532, 0.06639, 0.7682, 0.0009621, 0.7509, 0.04863, 0.7267, 0.03349, 0.7682, 0.0009621, 0.7267, 0.03349, 0.7265, 4.588e-05, 0.7929, 0.02904, 0.759, 0.06703, 0.7509, 0.04863, 0.7929, 0.02904, 0.7929, 0.06717, 0.759, 0.06703, 0.7857, 0.01246, 0.7929, 0.02904, 0.7509, 0.04863, 0.7857, 0.01246, 0.7509, 0.04863, 0.7682, 0.0009621, 0.7225, 0.5683, 0.7388, 0.577, 0.7317, 0.5838, 0.7317, 0.5838, 0.7388, 0.577, 0.7388, 0.5987, 0.7225, 0.5683, 0.7269, 0.5619, 0.7388, 0.577, 0.7298, 0.5978, 0.7317, 0.5838, 0.7388, 0.5987, 0.7225, 0.5683, 0.7069, 0.5561, 0.7269, 0.5619, 0.7048, 0.5655, 0.7069, 0.5561, 0.7225, 0.5683, 0.7298, 0.5978, 0.7388, 0.5987, 0.7215, 0.617, 0.6918, 0.5729, 0.7069, 0.5561, 0.7048, 0.5655, 0.6908, 0.5628, 0.7069, 0.5561, 0.6918, 0.5729, 0.7146, 0.6105, 0.7298, 0.5978, 0.7215, 0.617, 0.6802, 0.5757, 0.6908, 0.5628, 0.6918, 0.5729, 0.6975, 0.6164, 0.6955, 0.6056, 0.7146, 0.6105, 0.6975, 0.6164, 0.7146, 0.6105, 0.7215, 0.617, 0.6802, 0.5757, 0.6918, 0.5729, 0.6865, 0.5902, 0.6805, 0.6008, 0.6802, 0.5757, 0.6865, 0.5902, 0.6975, 0.6164, 0.6865, 0.5902, 0.6955, 0.6056, 0.6805, 0.6008, 0.6865, 0.5902, 0.6975, 0.6164, 0.09442, 0.9483, 0.09446, 0.9709, 0.07922, 0.971, 0.09442, 0.9483, 0.07922, 0.971, 0.07933, 0.9466, 0.8166, 0.8923, 0.8165, 0.914, 0.8013, 0.9034, 0.8167, 0.9644, 0.8167, 0.985, 0.8016, 0.9829, 0.8166, 0.8923, 0.8013, 0.9034, 0.8016, 0.8893, 0.8167, 0.9644, 0.8016, 0.9829, 0.8014, 0.9627, 0.09446, 0.9909, 0.07933, 0.9858, 0.07922, 0.971, 0.09446, 0.9709, 0.09446, 0.9909, 0.07922, 0.971, 0.9784, 0.3982, 0.9938, 0.4032, 0.9784, 0.4147, 0.9764, 0.1582, 0.9764, 0.1779, 0.9612, 0.1692, 0.9936, 0.5474, 0.9935, 0.5583, 0.9784, 0.5611, 0.9612, 0.1692, 0.9764, 0.1779, 0.9612, 0.1842, 0.9935, 0.5583, 0.9936, 0.5762, 0.9784, 0.5611, 0.9938, 0.3727, 0.9936, 0.3851, 0.9786, 0.3773, 0.9786, 0.3773, 0.9936, 0.3851, 0.9784, 0.3982, 0.9936, 0.3851, 0.9938, 0.4032, 0.9784, 0.3982, 0.1255, 0.9896, 0.1312, 0.9114, 0.1499, 0.9886, 0.1312, 0.9114, 0.1499, 0.9107, 0.1499, 0.9886, 0.6124, 0.9686, 0.5971, 0.9691, 0.6124, 0.8907, 0.6124, 0.8907, 0.5971, 0.9691, 0.5874, 0.8915, 0.7435, 0.9676, 0.7274, 0.9683, 0.7338, 0.8901, 0.2086, 0.939, 0.2059, 0.944, 0.2081, 0.9294, 0.2362, 0.9557, 0.2473, 0.9511, 0.2278, 0.9616, 0.22, 0.9561, 0.2278, 0.9616, 0.214, 0.9564, 0.2349, 0.9185, 0.2191, 0.9229, 0.2187, 0.919, 0.2473, 0.9289, 0.2468, 0.9396, 0.2353, 0.9225, 0.2191, 0.9229, 0.2086, 0.939, 0.2187, 0.919, 0.2187, 0.919, 0.2086, 0.939, 0.2081, 0.9294, 0.2349, 0.9185, 0.2353, 0.9225, 0.2191, 0.9229, 0.2086, 0.939, 0.214, 0.9564, 0.2059, 0.944, 0.2086, 0.939, 0.22, 0.9561, 0.214, 0.9564, 0.2473, 0.9289, 0.2473, 0.9511, 0.2468, 0.9396, 0.2349, 0.9185, 0.2473, 0.9289, 0.2353, 0.9225, 0.2468, 0.9396, 0.2473, 0.9511, 0.2362, 0.9557, 0.2362, 0.9557, 0.2278, 0.9616, 0.22, 0.9561, 0.9356, 0.594, 0.9356, 0.6194, 0.9102, 0.6179, 0.9356, 0.594, 0.9102, 0.6179, 0.9102, 0.5924, 0.7489, 0.4412, 0.7719, 0.4644, 0.6802, 0.4648, 0.7489, 0.4412, 0.6802, 0.4648, 0.681, 0.4412, 0.7489, 0.4881, 0.6812, 0.4885, 0.6802, 0.4648, 0.7719, 0.4644, 0.7489, 0.4881, 0.6802, 0.4648, 0.8636, 0.464, 0.8636, 0.4877, 0.796, 0.4879, 0.8636, 0.464, 0.796, 0.4879, 0.7719, 0.4644, 0.8636, 0.464, 0.7719, 0.4644, 0.7957, 0.4409, 0.8634, 0.4404, 0.8636, 0.464, 0.7957, 0.4409, 0.5856, 0.6878, 0.5594, 0.7135, 0.5674, 0.6774, 0.5927, 0.6997, 0.5594, 0.7135, 0.5856, 0.6878, 0.6838, 0.9559, 0.7052, 0.951, 0.7052, 0.9876, 0.5946, 0.7216, 0.5836, 0.7391, 0.5594, 0.7135, 0.5646, 0.7486, 0.5594, 0.7135, 0.5836, 0.7391, 0.9679, 0.5893, 0.9627, 0.8052, 0.9542, 0.5908, 0.9679, 0.5893, 0.978, 0.8057, 0.9627, 0.8052, 0.4478, 0.9027, 0.4522, 0.6885, 0.4639, 0.9029, 0.4478, 0.9027, 0.4393, 0.6876, 0.4522, 0.6885, 0.2478, 0.3554, 0.3051, 0.3561, 0.2473, 0.3727, 0.3047, 0.3342, 0.3322, 0.3346, 0.3051, 0.3561, 0.3545, 0.1779, 0.3987, 0.1898, 0.3419, 0.1891, 0.3419, 0.1891, 0.3987, 0.1898, 0.3403, 0.3243, 0.3403, 0.3243, 0.3987, 0.1898, 0.4025, 0.3246, 0.3545, 0.1779, 0.3902, 0.1782, 0.3987, 0.1898, 0.4025, 0.3246, 0.4126, 0.333, 0.3322, 0.3346, 0.3403, 0.3243, 0.4025, 0.3246, 0.3322, 0.3346, 0.3322, 0.3346, 0.4372, 0.3562, 0.3051, 0.3561, 0.4126, 0.333, 0.4372, 0.3562, 0.3322, 0.3346, 0.4126, 0.333, 0.4377, 0.3335, 0.4372, 0.3562, 0.4372, 0.3562, 0.495, 0.3727, 0.3051, 0.3561, 0.3051, 0.3561, 0.495, 0.3727, 0.2473, 0.3727, 0.4372, 0.3562, 0.4946, 0.3557, 0.495, 0.3727, 0.9105, 0.1571, 0.8853, 0.1927, 0.887, 0.1558, 0.9105, 0.1571, 0.9099, 0.3697, 0.8853, 0.1927, 0.8853, 0.1927, 0.9099, 0.3697, 0.8846, 0.333, 0.9099, 0.3697, 0.8866, 0.371, 0.8846, 0.333, 0.8653, 0.3157, 0.8301, 0.314, 0.8691, 0.2125, 0.8691, 0.2125, 0.8301, 0.314, 0.8298, 0.2125, 0.8853, 0.1927, 0.8846, 0.333, 0.8691, 0.2125, 0.8846, 0.333, 0.8653, 0.3157, 0.8691, 0.2125, 0.944, 0.3725, 0.9444, 0.3153, 0.9612, 0.3727, 0.9229, 0.3155, 0.9443, 0.2141, 0.9444, 0.3153, 0.9223, 0.2139, 0.9443, 0.2141, 0.9229, 0.3155, 0.9438, 0.1569, 0.9612, 0.1567, 0.9443, 0.2141, 0.9612, 0.1567, 0.9612, 0.3727, 0.9444, 0.3153, 0.9612, 0.1567, 0.9444, 0.3153, 0.9443, 0.2141, 0.9542, 0.3727, 0.9374, 0.4299, 0.9368, 0.3732, 0.9374, 0.4299, 0.9158, 0.5314, 0.9152, 0.4306, 0.9373, 0.5322, 0.9158, 0.5314, 0.9374, 0.4299, 0.9542, 0.5892, 0.9372, 0.5888, 0.9373, 0.5322, 0.9542, 0.3727, 0.9542, 0.5892, 0.9374, 0.4299, 0.9374, 0.4299, 0.9542, 0.5892, 0.9373, 0.5322, 0.544, 0.9074, 0.5774, 0.8079, 0.5774, 0.9086, 0.544, 0.9074, 0.5447, 0.8087, 0.5774, 0.8079, 0.4639, 0.6204, 0.6802, 0.3731, 0.6799, 0.6204, 0.4639, 0.6204, 0.4639, 0.3727, 0.6802, 0.3731, 0.8185, 0.1563, 0.8187, 0.3727, 0.6834, 0.1561, 0.8187, 0.3727, 0.6835, 0.3727, 0.6834, 0.1561, 0.0009821, 0.5466, 0.03656, 0.5443, 0.01336, 0.7613, 0.01336, 0.7613, 0.03656, 0.5443, 0.04922, 0.7601, 0.0575, 0.5038, 0.08407, 0.5033, 0.05707, 0.5267, 0.0, 0.5434, 0.05707, 0.5267, 0.1897, 0.5268, 0.0, 0.5434, 0.1897, 0.5268, 0.2473, 0.5434, 0.1897, 0.5268, 0.2471, 0.5262, 0.2473, 0.5434, 0.0001884, 0.526, 0.05707, 0.5267, 0.0, 0.5434, 0.1628, 0.5054, 0.1901, 0.505, 0.1897, 0.5268, 0.09645, 0.3607, 0.155, 0.4955, 0.09428, 0.4957, 0.09645, 0.3607, 0.1529, 0.3606, 0.155, 0.4955, 0.09645, 0.3607, 0.1425, 0.3494, 0.1529, 0.3606, 0.1067, 0.3485, 0.1425, 0.3494, 0.09645, 0.3607, 0.09428, 0.4957, 0.155, 0.4955, 0.1628, 0.5054, 0.08407, 0.5033, 0.09428, 0.4957, 0.1628, 0.5054, 0.05707, 0.5267, 0.1628, 0.5054, 0.1897, 0.5268, 0.05707, 0.5267, 0.08407, 0.5033, 0.1628, 0.5054, 0.9068, 0.05748, 0.8716, 0.003397, 0.9068, 0.0005882, 0.8525, 0.01977, 0.8716, 0.003397, 0.9068, 0.05748, 0.85, 0.05945, 0.8525, 0.01977, 0.9068, 0.05748, 0.7083, 0.9636, 0.709, 0.951, 0.7274, 0.9558, 0.2059, 0.9732, 0.1864, 0.9552, 0.2051, 0.9538, 0.187, 0.97, 0.1864, 0.9552, 0.2059, 0.9732, 0.7053, 0.9938, 0.7083, 0.9636, 0.7274, 0.9954, 0.7274, 0.9954, 0.7083, 0.9636, 0.7274, 0.9558, 0.1864, 0.9552, 0.2059, 0.9185, 0.2051, 0.9538, 0.1864, 0.9552, 0.1832, 0.921, 0.2059, 0.9185, 0.7952, 0.03819, 0.7929, 4.589e-05, 0.85, 0.002052, 0.814, 0.05602, 0.85, 0.002052, 0.85, 0.05945, 0.814, 0.05602, 0.7952, 0.03819, 0.85, 0.002052, 0.9992, 0.7695, 0.9782, 0.7667, 0.9998, 0.7508, 0.002507, 0.9845, 0.003189, 0.9646, 0.02191, 0.9658, 0.978, 0.8037, 0.9992, 0.7695, 0.9998, 0.8057, 0.978, 0.8037, 0.9782, 0.7667, 0.9992, 0.7695, 0.003189, 0.9646, 0.0004953, 0.929, 0.02191, 0.9658, 0.02191, 0.9658, 0.0004953, 0.929, 0.02191, 0.9277, 0.8525, 0.5596, 0.8525, 0.617, 0.8175, 0.6138, 0.8525, 0.5596, 0.7981, 0.5972, 0.7959, 0.5579, 0.8525, 0.5596, 0.8175, 0.6138, 0.7981, 0.5972, 0.9951, 0.8262, 0.9766, 0.8243, 0.996, 0.8065, 0.9766, 0.8243, 0.977, 0.8097, 0.996, 0.8065, 0.6829, 0.951, 0.6825, 0.9635, 0.6641, 0.9546, 0.9733, 0.8586, 0.9766, 0.8243, 0.9951, 0.8262, 0.9733, 0.8586, 0.9951, 0.8262, 0.996, 0.8612, 0.6825, 0.9635, 0.6829, 0.9944, 0.6615, 0.9938, 0.6825, 0.9635, 0.6615, 0.9938, 0.6641, 0.9546, 0.7959, 0.6149, 0.7388, 0.617, 0.74, 0.584, 0.7615, 0.5606, 0.74, 0.584, 0.7473, 0.5701, 0.7615, 0.5606, 0.7959, 0.6149, 0.74, 0.584, 0.7959, 0.5575, 0.7959, 0.6149, 0.7615, 0.5606, 0.9792, 0.6221, 0.9998, 0.6256, 0.9791, 0.6358, 0.9998, 0.6256, 1.0, 0.6449, 0.9791, 0.6358, 0.9998, 0.694, 0.9785, 0.685, 0.9993, 0.6794, 1.0, 0.5904, 0.9998, 0.6256, 0.9792, 0.6221, 1.0, 0.5904, 0.9792, 0.6221, 0.978, 0.5892, 0.9993, 0.6794, 0.978, 0.6469, 0.9998, 0.6449, 0.9785, 0.685, 0.978, 0.6469, 0.9993, 0.6794, 0.9223, 0.1549, 0.9223, 0.3714, 0.9105, 0.1571, 0.9223, 0.3714, 0.9099, 0.3697, 0.9105, 0.1571, 0.9679, 0.5893, 0.978, 0.5892, 0.978, 0.8057, 0.4639, 0.686, 0.4639, 0.9029, 0.4522, 0.6885, 0.9895, 0.3727, 0.9774, 0.1607, 0.9895, 0.1586, 0.01336, 0.7613, 0.0, 0.7603, 0.0009821, 0.5466, 0.04922, 0.7601, 0.03656, 0.5443, 0.04922, 0.5434, 0.8185, 0.1563, 0.8298, 0.1569, 0.8187, 0.3727, 0.9766, 0.8243, 0.9733, 0.8586, 0.9734, 0.8201, 0.6555, 0.9019, 0.6511, 0.9, 0.6555, 0.8833, 0.5809, 0.895, 0.5809, 0.9187, 0.5779, 0.9087, 0.534, 0.9159, 0.544, 0.9074, 0.5466, 0.9105, 0.5774, 0.9086, 0.5466, 0.9105, 0.544, 0.9074, 0.4263, 0.3327, 0.4377, 0.3335, 0.4126, 0.333, 0.06018, 0.5597, 0.06071, 0.6781, 0.05689, 0.5594, 0.4478, 0.9027, 0.4639, 0.9029, 0.3291, 0.909, 0.9895, 0.1586, 0.9774, 0.1607, 0.9777, 0.1575, 0.7053, 0.9938, 0.7052, 0.961, 0.7083, 0.9636, 0.05689, 0.6761, 0.0532, 0.675, 0.05689, 0.6623, 0.05228, 0.6789, 0.05228, 0.7031, 0.04922, 0.6892, 0.4969, 0.9095, 0.4927, 0.8922, 0.4969, 0.8907, 0.1833, 0.9591, 0.1832, 0.921, 0.1864, 0.9552, 0.3403, 0.3243, 0.3322, 0.3346, 0.328, 0.3324, 0.08407, 0.5033, 0.0575, 0.5038, 0.06883, 0.5032, 0.8866, 0.371, 0.9099, 0.3697, 0.9141, 0.3727, 0.0921, 0.4916, 0.09428, 0.4957, 0.08407, 0.5033, 0.4393, 0.6876, 0.456, 0.6853, 0.4522, 0.6885, 0.05373, 0.6618, 0.05689, 0.5434, 0.05689, 0.6623, 0.09645, 0.3607, 0.09428, 0.4957, 0.09244, 0.4788, 0.09334, 0.3599, 0.1067, 0.3485, 0.09645, 0.3607, 0.1667, 0.503, 0.1628, 0.5054, 0.155, 0.4955, 0.887, 0.1558, 0.9144, 0.1542, 0.9105, 0.1571, 0.0, 0.9684, 0.0004953, 0.929, 0.003189, 0.9646, 0.8853, 0.1927, 0.8691, 0.2125, 0.8654, 0.2101, 0.2476, 0.7242, 0.272, 0.6853, 0.2713, 0.7431, 0.2476, 0.7242, 0.2473, 0.6857, 0.272, 0.6853, 0.2638, 0.3728, 0.4472, 0.3727, 0.2473, 0.5494, 0.4472, 0.3727, 0.4639, 0.5508, 0.2473, 0.5494, 0.9613, 0.1869, 0.9743, 0.3696, 0.9612, 0.3702, 0.9742, 0.1875, 0.9743, 0.3696, 0.9613, 0.1869, 0.0986, 0.5434, 0.0637, 0.5846, 0.07276, 0.559, 0.2041, 0.5438, 0.0637, 0.5846, 0.0986, 0.5434, 0.2428, 0.5784, 0.0637, 0.5846, 0.2041, 0.5438, 0.2441, 0.7297, 0.06189, 0.7286, 0.2428, 0.5784, 0.2428, 0.5784, 0.06189, 0.7286, 0.0637, 0.5846, 0.2428, 0.5784, 0.2041, 0.5438, 0.2223, 0.55, 0.001063, 0.7876, 0.048, 0.901, 0.0, 0.893, 0.05118, 0.7865, 0.048, 0.901, 0.001063, 0.7876, 0.6137, 0.8035, 0.5836, 0.7391, 0.6417, 0.7856, 0.6417, 0.7856, 0.5836, 0.7391, 0.6511, 0.7686, 0.5836, 0.7391, 0.5946, 0.7216, 0.6511, 0.7686, 0.6137, 0.8035, 0.5646, 0.7486, 0.5836, 0.7391, 0.6511, 0.7686, 0.5946, 0.7216, 0.648, 0.6545, 0.6137, 0.8035, 0.4667, 0.8046, 0.5646, 0.7486, 0.4667, 0.8046, 0.5441, 0.7446, 0.5646, 0.7486, 0.5946, 0.7216, 0.5927, 0.6997, 0.648, 0.6545, 0.5927, 0.6997, 0.5856, 0.6878, 0.648, 0.6545, 0.4667, 0.8046, 0.53, 0.7332, 0.5441, 0.7446, 0.648, 0.6545, 0.5856, 0.6878, 0.6341, 0.6313, 0.5856, 0.6878, 0.6127, 0.6204, 0.6341, 0.6313, 0.4667, 0.8046, 0.5231, 0.7115, 0.53, 0.7332, 0.5674, 0.6774, 0.6127, 0.6204, 0.5856, 0.6878, 0.5463, 0.6797, 0.4648, 0.6224, 0.5674, 0.6774, 0.53, 0.6926, 0.4648, 0.6224, 0.5463, 0.6797, 0.5674, 0.6774, 0.4648, 0.6224, 0.6127, 0.6204, 0.5231, 0.7115, 0.4648, 0.6224, 0.53, 0.6926, 0.4667, 0.8046, 0.4648, 0.6224, 0.5231, 0.7115, 0.9511, 0.7744, 0.9376, 0.5896, 0.9511, 0.5922, 0.9368, 0.7773, 0.9376, 0.5896, 0.9511, 0.7744, 0.6671, 0.1605, 0.4978, 0.3633, 0.4953, 0.1761, 0.668, 0.3727, 0.4978, 0.3633, 0.6671, 0.1605, 0.6834, 0.1604, 0.6834, 0.3727, 0.6671, 0.1605, 0.6834, 0.3727, 0.668, 0.3727, 0.6671, 0.1605, 0.09244, 0.4788, 0.09274, 0.3445, 0.09334, 0.3599, 0.06071, 0.5434, 0.06071, 0.6781, 0.06018, 0.5597, 0.2473, 0.5494, 0.4639, 0.5508, 0.2478, 0.6853, 0.4639, 0.5508, 0.4639, 0.6853, 0.2478, 0.6853, 0.2474, 0.8994, 0.2477, 0.8613, 0.2724, 0.8997, 0.2724, 0.8997, 0.2477, 0.8613, 0.2718, 0.8418, 0.09244, 0.4788, 0.01066, 0.4811, 0.01086, 0.3468, 0.09244, 0.4788, 0.01086, 0.3468, 0.08977, 0.3439, 0.06883, 0.5032, 0.03247, 0.503, 0.01066, 0.4811, 0.06883, 0.5032, 0.01066, 0.4811, 0.09244, 0.4788, 0.4847, 0.3104, 0.4025, 0.3086, 0.484, 0.1746, 0.484, 0.1746, 0.4025, 0.3086, 0.4054, 0.1731, 0.4624, 0.3326, 0.4263, 0.3327, 0.4847, 0.3104, 0.4847, 0.3104, 0.4263, 0.3327, 0.4025, 0.3086, 0.4054, 0.1731, 0.3827, 0.002278, 0.484, 0.1746, 0.4054, 0.1731, 0.3054, 0.001823, 0.3827, 0.002278, 0.05251, 0.5434, 0.05251, 0.6065, 0.05227, 0.5891, 0.3685, 0.002049, 0.3827, 0.002278, 0.3054, 0.001823, 0.8662, 0.5508, 0.8636, 0.401, 0.912, 0.4026, 0.8662, 0.5508, 0.912, 0.4026, 0.912, 0.5509, 0.1272, 0.02739, 0.1728, 0.1725, 0.1271, 0.1725, 0.1751, 0.0219, 0.1728, 0.1725, 0.1272, 0.02739, 0.1905, 0.1741, 0.1728, 0.1725, 0.1894, 0.1713, 0.1129, 0.1727, 0.1271, 0.1725, 0.1905, 0.1741, 0.1905, 0.1741, 0.1271, 0.1725, 0.1728, 0.1725, 0.1129, 0.1727, 0.08977, 0.3439, 0.01086, 0.3468, 0.1905, 0.1741, 0.08977, 0.3439, 0.1129, 0.1727, 0.9592, 0.3727, 0.9784, 0.5873, 0.9542, 0.5873, 0.3047, 0.8991, 0.3291, 0.6853, 0.3291, 0.9008, 0.2724, 0.8997, 0.2718, 0.8418, 0.294, 0.9012, 0.2713, 0.7431, 0.294, 0.6853, 0.2718, 0.8418, 0.2718, 0.8418, 0.294, 0.6853, 0.294, 0.9012, 0.2713, 0.7431, 0.272, 0.6853, 0.294, 0.6853, 0.05118, 0.7865, 0.001063, 0.7876, 0.001944, 0.7613, 0.05119, 0.7693, 0.05118, 0.7865, 0.001944, 0.7613, 0.8663, 0.387, 0.8642, 0.3727, 0.9134, 0.3783, 0.8663, 0.387, 0.9134, 0.3783, 0.912, 0.4026, 0.8636, 0.401, 0.8663, 0.387, 0.912, 0.4026, 0.1751, 0.0219, 0.1272, 0.02739, 0.1272, 0.004323, 0.1749, 0.0, 0.1751, 0.0219, 0.1272, 0.004323, 0.04979, 0.9234, 0.002047, 0.9277, 0.0003064, 0.911, 0.048, 0.901, 0.04979, 0.9234, 0.0003064, 0.911, 0.048, 0.901, 0.0003064, 0.911, 0.0, 0.893, 0.9511, 0.5922, 0.9376, 0.5896, 0.9542, 0.5892, 0.1905, 0.1741, 0.09274, 0.3445, 0.08977, 0.3439, 0.1751, 0.0219, 0.176, 0.1695, 0.1728, 0.1725, 0.6341, 0.6313, 0.6511, 0.6541, 0.648, 0.6545, 0.048, 0.901, 0.05118, 0.7865, 0.05119, 0.9005, 0.6276, 0.7994, 0.6137, 0.8035, 0.6417, 0.7856, 0.09274, 0.3445, 0.09244, 0.4788, 0.08977, 0.3439, 0.4667, 0.8046, 0.6137, 0.8035, 0.4639, 0.8079, 0.06883, 0.5032, 0.0575, 0.5038, 0.03247, 0.503, 0.9368, 0.7773, 0.9511, 0.7744, 0.9542, 0.7776, 0.4025, 0.1738, 0.3054, 0.001823, 0.4054, 0.1731, 0.01086, 0.3468, 0.1109, 0.1705, 0.1129, 0.1727, 0.05227, 0.5434, 0.05227, 0.6789, 0.04922, 0.5441, 0.9633, 0.3727, 0.9743, 0.3696, 0.9774, 0.3727, 0.9612, 0.3702, 0.9743, 0.3696, 0.9633, 0.3727, 0.4263, 0.3327, 0.4624, 0.3326, 0.4377, 0.3335, 0.2441, 0.7297, 0.2428, 0.5784, 0.2473, 0.5872, 0.2441, 0.7297, 0.2473, 0.5872, 0.2473, 0.7325, 0.1272, 0.004323, 0.1272, 0.02739, 0.124, 0.01825, 0.2394, 0.5645, 0.2428, 0.5784, 0.2223, 0.55, 0.06071, 0.5832, 0.07276, 0.559, 0.0637, 0.5846, 0.9152, 0.404, 0.9152, 0.548, 0.912, 0.5509, 0.9152, 0.404, 0.912, 0.5509, 0.912, 0.4026, 0.3846, 0.0, 0.484, 0.1746, 0.3827, 0.002278, 0.9742, 0.1875, 0.9632, 0.1842, 0.9774, 0.1842, 0.9742, 0.1875, 0.9613, 0.1869, 0.9632, 0.1842, 0.5674, 0.6774, 0.5594, 0.7135, 0.5463, 0.6797, 0.53, 0.6926, 0.5463, 0.6797, 0.5594, 0.7135, 0.07418, 0.9426, 0.09446, 0.9107, 0.09446, 0.9466, 0.5441, 0.7446, 0.53, 0.7332, 0.5594, 0.7135, 0.53, 0.7332, 0.5231, 0.7115, 0.5594, 0.7135, 0.5231, 0.7115, 0.53, 0.6926, 0.5594, 0.7135, 0.495, 0.3637, 0.4953, 0.1761, 0.4978, 0.3633, 0.5471, 0.939, 0.5475, 0.9217, 0.5774, 0.9442, 0.5774, 0.9442, 0.5475, 0.9217, 0.5774, 0.9159, 0.05103, 0.9674, 0.02296, 0.9656, 0.05104, 0.9493, 0.02296, 0.9656, 0.02294, 0.943, 0.05104, 0.9493, 0.9395, 0.06259, 0.9413, 0.05174, 0.9695, 0.05666, 0.05104, 0.9493, 0.02294, 0.943, 0.05119, 0.9286, 0.9695, 0.05666, 0.9414, 0.03385, 0.9695, 0.03212, 0.9413, 0.05174, 0.9414, 0.03385, 0.9695, 0.05666, 0.02294, 0.943, 0.02309, 0.9277, 0.05119, 0.9286, 0.5493, 0.9714, 0.5494, 0.9559, 0.5774, 0.9735, 0.5774, 0.9735, 0.5494, 0.9559, 0.5774, 0.9442, 0.5494, 0.9559, 0.5471, 0.939, 0.5774, 0.9442, 0.6615, 0.9026, 0.6574, 0.8982, 0.6615, 0.8833, 0.257, 0.9012, 0.257, 0.9201, 0.2539, 0.9134, 0.3025, 0.8202, 0.2969, 0.81, 0.3025, 0.797, 0.841, 0.8057, 0.8366, 0.7957, 0.841, 0.7882, 0.3025, 0.797, 0.2956, 0.7837, 0.2989, 0.782, 0.9133, 0.5668, 0.9133, 0.5909, 0.9102, 0.5777, 0.5462, 0.9646, 0.5471, 0.939, 0.5494, 0.9559, 0.2989, 0.782, 0.2956, 0.7837, 0.3025, 0.7635, 0.8013, 0.8893, 0.8013, 0.912, 0.7981, 0.9096, 0.8614, 0.617, 0.8574, 0.6151, 0.8614, 0.5943, 0.581, 0.8687, 0.581, 0.895, 0.5778, 0.8889, 0.6785, 0.1381, 0.7559, 0.1047, 0.6997, 0.1556, 0.6997, 0.1556, 0.7559, 0.1047, 0.7294, 0.1556, 0.7433, 0.08325, 0.7559, 0.1047, 0.6785, 0.1381, 0.7294, 0.1556, 0.7559, 0.1047, 0.7541, 0.1336, 0.693, 0.07823, 0.7186, 0.07267, 0.6773, 0.09862, 0.7186, 0.07267, 0.7433, 0.08325, 0.6773, 0.09862, 0.6773, 0.09862, 0.7433, 0.08325, 0.6742, 0.1174, 0.6742, 0.1174, 0.7433, 0.08325, 0.6785, 0.1381, 0.3025, 0.7245, 0.294, 0.705, 0.2978, 0.708, 0.0523, 0.7325, 0.0523, 0.7567, 0.04924, 0.7385, 0.2978, 0.708, 0.294, 0.705, 0.3025, 0.6853, 0.2972, 0.8202, 0.2972, 0.8527, 0.2941, 0.8414, 0.9395, 0.06259, 0.9382, 0.04715, 0.9413, 0.05174, 0.3025, 0.8824, 0.2981, 0.8759, 0.3025, 0.8635, 0.5811, 0.8412, 0.5811, 0.8687, 0.5779, 0.8545, 0.8621, 0.5811, 0.8572, 0.5675, 0.8621, 0.5605, 0.178, 0.9479, 0.1781, 0.9702, 0.1499, 0.9759, 0.1781, 0.9702, 0.1781, 0.9816, 0.1499, 0.9759, 0.9695, 0.03212, 0.9413, 0.01365, 0.9695, 0.007047, 0.9414, 0.03385, 0.9413, 0.01365, 0.9695, 0.03212, 0.05119, 0.9897, 0.023, 0.9827, 0.05103, 0.9674, 0.023, 0.9827, 0.02296, 0.9656, 0.05103, 0.9674, 0.9413, 0.01365, 0.9414, 0.0002486, 0.9695, 0.007047, 0.15, 0.9185, 0.1781, 0.9263, 0.1499, 0.946, 0.1781, 0.9263, 0.178, 0.9479, 0.1499, 0.946, 0.1499, 0.946, 0.178, 0.9479, 0.1499, 0.9759, 0.7739, 0.07787, 0.7995, 0.07267, 0.8165, 0.079, 0.7739, 0.07787, 0.8165, 0.079, 0.8321, 0.09669, 0.7739, 0.07787, 0.8321, 0.09669, 0.8318, 0.128, 0.7618, 0.1342, 0.7739, 0.07787, 0.8318, 0.128, 0.7618, 0.1342, 0.8318, 0.128, 0.809, 0.1495, 0.7618, 0.1342, 0.7559, 0.1035, 0.7739, 0.07787, 0.7618, 0.1342, 0.809, 0.1495, 0.7829, 0.1495, 0.1255, 0.9418, 0.09552, 0.9276, 0.1255, 0.9134, 0.938, 0.04027, 0.91, 0.03846, 0.9381, 0.02211, 0.91, 0.03846, 0.91, 0.01586, 0.9381, 0.02211, 0.09552, 0.9276, 0.09734, 0.9107, 0.1255, 0.9134, 0.9381, 0.02211, 0.91, 0.01586, 0.9382, 0.001431, 0.9977, 0.06259, 0.9696, 0.03978, 0.9976, 0.03806, 0.9695, 0.05768, 0.9696, 0.03978, 0.9977, 0.06259, 0.91, 0.01586, 0.9101, 0.0005882, 0.9382, 0.001431, 0.09734, 0.9689, 0.0962, 0.9508, 0.1255, 0.9711, 0.1255, 0.9711, 0.0962, 0.9508, 0.1255, 0.9418, 0.0962, 0.9508, 0.09552, 0.9276, 0.1255, 0.9418, 0.3024, 0.7635, 0.294, 0.7464, 0.298, 0.7446, 0.2972, 0.8527, 0.2972, 0.8796, 0.2941, 0.8624, 0.8572, 0.5811, 0.8525, 0.5645, 0.8572, 0.5579, 0.298, 0.7446, 0.294, 0.7464, 0.3024, 0.7245, 0.8636, 0.5728, 0.8654, 0.5561, 0.8667, 0.5677, 0.9088, 0.05678, 0.9068, 0.03186, 0.91, 0.03846, 0.3025, 0.8429, 0.2972, 0.8369, 0.3025, 0.8202, 0.581, 0.8079, 0.581, 0.8412, 0.5779, 0.8239, 0.5929, 0.1216, 0.6308, 0.1556, 0.6061, 0.1451, 0.6742, 0.1314, 0.6308, 0.1556, 0.5929, 0.1216, 0.6742, 0.1314, 0.6526, 0.149, 0.6308, 0.1556, 0.6347, 0.07213, 0.6742, 0.09489, 0.6083, 0.07895, 0.6083, 0.07895, 0.6742, 0.09489, 0.5943, 0.1003, 0.5943, 0.1003, 0.6742, 0.1314, 0.5929, 0.1216, 0.6742, 0.09489, 0.6742, 0.1314, 0.5943, 0.1003, 0.6568, 0.07922, 0.6742, 0.09489, 0.6347, 0.07213, 0.2504, 0.9012, 0.2504, 0.9213, 0.2473, 0.9136, 0.8453, 0.8057, 0.841, 0.7992, 0.8453, 0.7885, 0.301, 0.9008, 0.301, 0.923, 0.2979, 0.9112, 0.8574, 0.617, 0.8525, 0.6022, 0.8574, 0.5938, 0.06071, 0.7192, 0.05228, 0.6932, 0.05597, 0.6965, 0.05597, 0.6965, 0.05228, 0.6932, 0.06071, 0.6781, 0.2973, 0.8796, 0.2973, 0.9048, 0.2941, 0.8969, 0.3025, 0.8635, 0.2982, 0.8562, 0.3025, 0.8429, 0.8667, 0.59, 0.8667, 0.5677, 0.8948, 0.562, 0.8667, 0.5677, 0.8654, 0.5561, 0.8948, 0.562, 0.9976, 0.03806, 0.9695, 0.01959, 0.9977, 0.01298, 0.9696, 0.03978, 0.9695, 0.01959, 0.9976, 0.03806, 0.9382, 0.06259, 0.9088, 0.05678, 0.938, 0.04027, 0.9088, 0.05678, 0.91, 0.03846, 0.938, 0.04027, 0.9695, 0.01959, 0.9695, 0.006185, 0.9977, 0.01298, 0.8947, 0.6194, 0.8666, 0.6116, 0.8948, 0.5919, 0.8666, 0.6116, 0.8667, 0.59, 0.8948, 0.5919, 0.8948, 0.5919, 0.8667, 0.59, 0.8948, 0.562, 0.7042, 0.8833, 0.7274, 0.8305, 0.727, 0.8618, 0.657, 0.868, 0.6947, 0.8065, 0.7118, 0.8128, 0.657, 0.868, 0.6692, 0.8117, 0.6947, 0.8065, 0.657, 0.868, 0.6511, 0.8373, 0.6692, 0.8117, 0.657, 0.868, 0.7118, 0.8128, 0.6782, 0.8833, 0.6782, 0.8833, 0.7118, 0.8128, 0.7274, 0.8305, 0.6782, 0.8833, 0.7274, 0.8305, 0.7042, 0.8833])
me_part__feature_007.materials.append(mat_part__feature_007)
me_part__feature_007.materials.append(mat_part__feature001_006)
me_part__feature_007.update()

# ---- objects
ob_node0 = bpy.data.objects.new('node0', me_part__feature_007)

# ---- transforms, parenting, visibility, modifiers, constraints
ob_node0.location = (0.0, 0.0, 0.0)

# ---- collection membership
col_collection.objects.link(ob_node0)

# ---- scene / render settings (as saved in the file)
scene.frame_start = 1; scene.frame_end = 250; scene.frame_set(1)
scene.render.engine = 'CYCLES'
scene.cycles.sampling_pattern = 'TABULATED_SOBOL'
scene.cycles.use_light_tree = False
scene.cycles.bake_type = 'DIFFUSE'
scene.view_settings.view_transform = 'Filmic'
bpy.context.view_layer.update()

# ---- added for rendering (the .blend has no active camera and no usable light): camera, sun
cam_auto = bpy.data.cameras.new('AutoCamera')
cam_auto.lens = 50.0
cam_auto.sensor_width = 36.0
cam_auto.clip_end = 1000.0
ob_auto_camera = bpy.data.objects.new('AutoCamera', cam_auto)
scene.collection.objects.link(ob_auto_camera)
ob_auto_camera.location = (0.185045, -0.208923, 0.175053)
ob_auto_camera.rotation_euler = (1.09748, -7.21219e-08, 0.694738)
scene.camera = ob_auto_camera
light_auto_sun = bpy.data.lights.new('AutoSun', 'SUN')
light_auto_sun.energy = 3.0
light_auto_sun.angle = 0.0523599
ob_auto_sun = bpy.data.objects.new('AutoSun', light_auto_sun)
scene.collection.objects.link(ob_auto_sun)
ob_auto_sun.rotation_euler = (0.872665, 0.174533, 0.523599)
bpy.context.view_layer.update()
